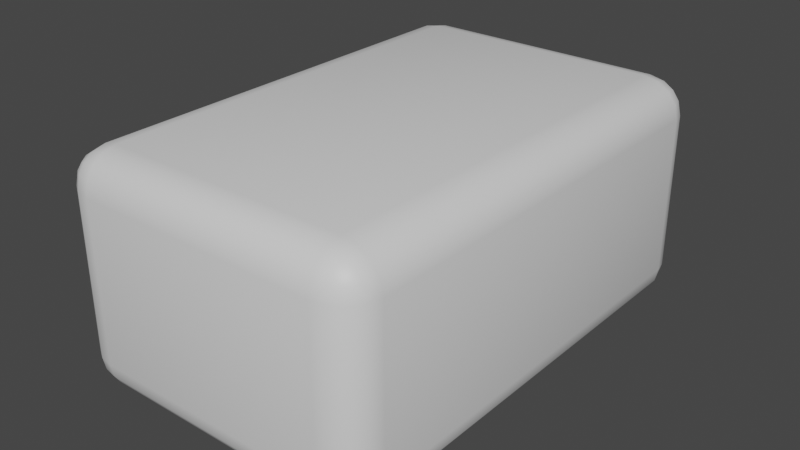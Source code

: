 # Source: Item.blend  (saved by Blender 3.1.7; exported with 4.5.12 LTS)
import bpy
from mathutils import Matrix  # noqa: F401  (used for matrix-valued properties, if any)

bpy.ops.wm.read_factory_settings(use_empty=True)
scene = bpy.context.scene
scene.name = 'Scene'

# ---- collections
col_collection = bpy.data.collections.new('Collection'); scene.collection.children.link(col_collection)

# ---- materials (node trees are filled in below, after node groups)
mat_itemmaterial = bpy.data.materials.new('ItemMaterial')
mat_itemmaterial.use_transparent_shadow = False

# ---- material node trees
mat_itemmaterial.use_nodes = True; mat_itemmaterial.node_tree.nodes.clear()
_N = mat_itemmaterial.node_tree.nodes; _L = mat_itemmaterial.node_tree.links
n0 = _N.new('ShaderNodeBsdfPrincipled'); n0.name = 'Principled BSDF'; n0.location = (10, 300)
n0.distribution = 'GGX'
n0.subsurface_method = 'RANDOM_WALK_SKIN'
n0.inputs[3].default_value = 1.45
n0.inputs[27].default_value = (0.0, 0.0, 0.0, 1.0)
n0.inputs[28].default_value = 1.0
n1 = _N.new('ShaderNodeOutputMaterial'); n1.name = 'Material Output'; n1.location = (300, 300)
_L.new(n0.outputs[0], n1.inputs[0])
n1.is_active_output = True

# ---- world
world_world = bpy.data.worlds.new('World'); scene.world = world_world
world_world.use_nodes = True; world_world.node_tree.nodes.clear()
_N = world_world.node_tree.nodes; _L = world_world.node_tree.links
n0 = _N.new('ShaderNodeOutputWorld'); n0.name = 'World Output'; n0.location = (300, 300)
n1 = _N.new('ShaderNodeBackground'); n1.name = 'Background'; n1.location = (10, 300)
n1.inputs[0].default_value = (0.05088, 0.05088, 0.05088, 1.0)
_L.new(n1.outputs[0], n0.inputs[0])
n0.is_active_output = True
world_world.color = (0.05088, 0.05088, 0.05088)
world_world.use_sun_shadow = False
world_world.sun_shadow_jitter_overblur = 0.0

# ---- meshes
me_cube_003 = bpy.data.meshes.new('Cube.003')
me_cube_003.from_pydata([(-0.06354, -0.1079, 0.0003213), (-0.06354, -0.1256, 0.01874), (-0.08319, -0.1079, 0.01874), (-0.06354, -0.1146, 0.001723), (-0.06354, -0.1204, 0.005715), (-0.07106, -0.1079, 0.001723), (-0.07125, -0.1148, 0.003415), (-0.07086, -0.1195, 0.006651), (-0.07488, -0.1181, 0.008104), (-0.07106, -0.1242, 0.01874), (-0.07743, -0.1204, 0.01874), (-0.06354, -0.1242, 0.01169), (-0.07125, -0.1226, 0.01151), (-0.07643, -0.1195, 0.01188), (-0.08169, -0.1079, 0.01169), (-0.07743, -0.1079, 0.005715), (-0.08169, -0.1146, 0.01874), (-0.07989, -0.1148, 0.01151), (-0.07643, -0.1145, 0.006651), (-0.06354, -0.1256, 0.1006), (-0.06354, -0.1079, 0.119), (-0.08319, -0.1079, 0.1006), (-0.06354, -0.1242, 0.1076), (-0.06354, -0.1204, 0.1136), (-0.07106, -0.1242, 0.1006), (-0.07125, -0.1226, 0.1078), (-0.07086, -0.1195, 0.1127), (-0.07488, -0.1181, 0.1112), (-0.07106, -0.1079, 0.1176), (-0.07743, -0.1079, 0.1136), (-0.06354, -0.1146, 0.1176), (-0.07125, -0.1148, 0.1159), (-0.07643, -0.1145, 0.1127), (-0.08169, -0.1146, 0.1006), (-0.07743, -0.1204, 0.1006), (-0.08169, -0.1079, 0.1076), (-0.07989, -0.1148, 0.1078), (-0.07643, -0.1195, 0.1075), (-0.06354, 0.1078, 0.0003213), (-0.08319, 0.1078, 0.01874), (-0.06354, 0.1255, 0.01874), (-0.07106, 0.1078, 0.001723), (-0.07743, 0.1078, 0.005715), (-0.06354, 0.1145, 0.001723), (-0.07125, 0.1147, 0.003415), (-0.07643, 0.1144, 0.006651), (-0.07488, 0.118, 0.008104), (-0.08169, 0.1145, 0.01874), (-0.07743, 0.1203, 0.01874), (-0.08169, 0.1078, 0.01169), (-0.07989, 0.1147, 0.01151), (-0.07643, 0.1194, 0.01188), (-0.06354, 0.1241, 0.01169), (-0.06354, 0.1203, 0.005715), (-0.07106, 0.1241, 0.01874), (-0.07125, 0.1225, 0.01151), (-0.07086, 0.1194, 0.006651), (-0.06354, 0.1078, 0.119), (-0.06354, 0.1255, 0.1006), (-0.08319, 0.1078, 0.1006), (-0.06354, 0.1145, 0.1176), (-0.06354, 0.1203, 0.1136), (-0.07106, 0.1078, 0.1176), (-0.07125, 0.1147, 0.1159), (-0.07086, 0.1194, 0.1127), (-0.07488, 0.118, 0.1112), (-0.07106, 0.1241, 0.1006), (-0.07743, 0.1203, 0.1006), (-0.06354, 0.1241, 0.1076), (-0.07125, 0.1225, 0.1078), (-0.07643, 0.1194, 0.1075), (-0.08169, 0.1078, 0.1076), (-0.07743, 0.1078, 0.1136), (-0.08169, 0.1145, 0.1006), (-0.07989, 0.1147, 0.1078), (-0.07643, 0.1144, 0.1127), (0.06236, -0.1079, 0.0003213), (0.08201, -0.1079, 0.01874), (0.06236, -0.1256, 0.01874), (0.06988, -0.1079, 0.001723), (0.07626, -0.1079, 0.005715), (0.06236, -0.1146, 0.001723), (0.07007, -0.1148, 0.003415), (0.07526, -0.1145, 0.006651), (0.07371, -0.1181, 0.008104), (0.08052, -0.1146, 0.01874), (0.07626, -0.1204, 0.01874), (0.08052, -0.1079, 0.01169), (0.07871, -0.1148, 0.01151), (0.07526, -0.1195, 0.01188), (0.06236, -0.1242, 0.01169), (0.06236, -0.1204, 0.005715), (0.06988, -0.1242, 0.01874), (0.07007, -0.1226, 0.01151), (0.06968, -0.1195, 0.006651), (0.06236, -0.1079, 0.119), (0.06236, -0.1256, 0.1006), (0.08201, -0.1079, 0.1006), (0.06236, -0.1146, 0.1176), (0.06236, -0.1204, 0.1136), (0.06988, -0.1079, 0.1176), (0.07007, -0.1148, 0.1159), (0.06968, -0.1195, 0.1127), (0.07371, -0.1181, 0.1112), (0.06988, -0.1242, 0.1006), (0.07626, -0.1204, 0.1006), (0.06236, -0.1242, 0.1076), (0.07007, -0.1226, 0.1078), (0.07526, -0.1195, 0.1075), (0.08052, -0.1079, 0.1076), (0.07626, -0.1079, 0.1136), (0.08052, -0.1146, 0.1006), (0.07871, -0.1148, 0.1078), (0.07526, -0.1145, 0.1127), (0.06236, 0.1078, 0.0003213), (0.06236, 0.1255, 0.01874), (0.08201, 0.1078, 0.01874), (0.06236, 0.1145, 0.001723), (0.06236, 0.1203, 0.005715), (0.06988, 0.1078, 0.001723), (0.07007, 0.1147, 0.003415), (0.06968, 0.1194, 0.006651), (0.07371, 0.118, 0.008104), (0.06988, 0.1241, 0.01874), (0.07626, 0.1203, 0.01874), (0.06236, 0.1241, 0.01169), (0.07007, 0.1225, 0.01151), (0.07526, 0.1194, 0.01188), (0.08052, 0.1078, 0.01169), (0.07626, 0.1078, 0.005715), (0.08052, 0.1145, 0.01874), (0.07871, 0.1147, 0.01151), (0.07526, 0.1144, 0.006651), (0.06236, 0.1078, 0.119), (0.08201, 0.1078, 0.1006), (0.06236, 0.1255, 0.1006), (0.06988, 0.1078, 0.1176), (0.07626, 0.1078, 0.1136), (0.06236, 0.1145, 0.1176), (0.07007, 0.1147, 0.1159), (0.07526, 0.1144, 0.1127), (0.07371, 0.118, 0.1112), (0.08052, 0.1145, 0.1006), (0.07626, 0.1203, 0.1006), (0.08052, 0.1078, 0.1076), (0.07871, 0.1147, 0.1078), (0.07526, 0.1194, 0.1075), (0.06236, 0.1241, 0.1076), (0.06236, 0.1203, 0.1136), (0.06988, 0.1241, 0.1006), (0.07007, 0.1225, 0.1078), (0.06968, 0.1194, 0.1127)], [], [(78, 96, 19, 1), (116, 134, 97, 77), (133, 57, 20, 95), (2, 21, 59, 39), (40, 58, 135, 115), (0, 3, 6, 5), (3, 4, 7, 6), (5, 6, 18, 15), (6, 7, 8, 18), (1, 9, 12, 11), (9, 10, 13, 12), (11, 12, 7, 4), (12, 13, 8, 7), (2, 14, 17, 16), (14, 15, 18, 17), (16, 17, 13, 10), (17, 18, 8, 13), (19, 22, 25, 24), (22, 23, 26, 25), (24, 25, 37, 34), (25, 26, 27, 37), (20, 28, 31, 30), (28, 29, 32, 31), (30, 31, 26, 23), (31, 32, 27, 26), (21, 33, 36, 35), (33, 34, 37, 36), (35, 36, 32, 29), (36, 37, 27, 32), (38, 41, 44, 43), (41, 42, 45, 44), (43, 44, 56, 53), (44, 45, 46, 56), (39, 47, 50, 49), (47, 48, 51, 50), (49, 50, 45, 42), (50, 51, 46, 45), (40, 52, 55, 54), (52, 53, 56, 55), (54, 55, 51, 48), (55, 56, 46, 51), (57, 60, 63, 62), (60, 61, 64, 63), (62, 63, 75, 72), (63, 64, 65, 75), (58, 66, 69, 68), (66, 67, 70, 69), (68, 69, 64, 61), (69, 70, 65, 64), (59, 71, 74, 73), (71, 72, 75, 74), (73, 74, 70, 67), (74, 75, 65, 70), (76, 79, 82, 81), (79, 80, 83, 82), (81, 82, 94, 91), (82, 83, 84, 94), (77, 85, 88, 87), (85, 86, 89, 88), (87, 88, 83, 80), (88, 89, 84, 83), (78, 90, 93, 92), (90, 91, 94, 93), (92, 93, 89, 86), (93, 94, 84, 89), (95, 98, 101, 100), (98, 99, 102, 101), (100, 101, 113, 110), (101, 102, 103, 113), (96, 104, 107, 106), (104, 105, 108, 107), (106, 107, 102, 99), (107, 108, 103, 102), (97, 109, 112, 111), (109, 110, 113, 112), (111, 112, 108, 105), (112, 113, 103, 108), (114, 117, 120, 119), (117, 118, 121, 120), (119, 120, 132, 129), (120, 121, 122, 132), (115, 123, 126, 125), (123, 124, 127, 126), (125, 126, 121, 118), (126, 127, 122, 121), (116, 128, 131, 130), (128, 129, 132, 131), (130, 131, 127, 124), (131, 132, 122, 127), (133, 136, 139, 138), (136, 137, 140, 139), (138, 139, 151, 148), (139, 140, 141, 151), (134, 142, 145, 144), (142, 143, 146, 145), (144, 145, 140, 137), (145, 146, 141, 140), (135, 147, 150, 149), (147, 148, 151, 150), (149, 150, 146, 143), (150, 151, 141, 146), (38, 0, 5, 41), (41, 5, 15, 42), (42, 15, 14, 49), (49, 14, 2, 39), (1, 19, 24, 9), (9, 24, 34, 10), (10, 34, 33, 16), (16, 33, 21, 2), (20, 57, 62, 28), (28, 62, 72, 29), (29, 72, 71, 35), (35, 71, 59, 21), (58, 40, 54, 66), (66, 54, 48, 67), (67, 48, 47, 73), (73, 47, 39, 59), (114, 38, 43, 117), (117, 43, 53, 118), (118, 53, 52, 125), (125, 52, 40, 115), (57, 133, 138, 60), (60, 138, 148, 61), (61, 148, 147, 68), (68, 147, 135, 58), (134, 116, 130, 142), (142, 130, 124, 143), (143, 124, 123, 149), (149, 123, 115, 135), (76, 114, 119, 79), (79, 119, 129, 80), (80, 129, 128, 87), (87, 128, 116, 77), (133, 95, 100, 136), (136, 100, 110, 137), (137, 110, 109, 144), (144, 109, 97, 134), (96, 78, 92, 104), (104, 92, 86, 105), (105, 86, 85, 111), (111, 85, 77, 97), (0, 76, 81, 3), (3, 81, 91, 4), (4, 91, 90, 11), (11, 90, 78, 1), (95, 20, 30, 98), (98, 30, 23, 99), (99, 23, 22, 106), (106, 22, 19, 96), (38, 114, 76, 0)])
me_cube_003.polygons.foreach_set('use_smooth', [True] * 150)
_uv = me_cube_003.uv_layers.new(name='UVMap')
_uv.uv.foreach_set('vector', [0.2167, 1.419, 0.7833, 1.419, 0.7833, 2.045, 0.2167, 2.045, 0.2167, 0.5579, 0.7833, 0.5579, 0.7833, 1.264, 0.2167, 1.264, 1.009, 0.5579, 1.635, 0.5579, 1.635, 1.264, 1.009, 1.264, 0.2167, -1.085, 0.7833, -1.085, 0.7833, -0.3794, 0.2167, -0.3794, 0.2167, -0.2239, 0.7833, -0.2239, 0.7833, 0.4023, 0.2167, 0.4023, -0.6347, 1.264, -0.6347, 1.286, -0.673, 1.286, -0.6721, 1.264, -0.6347, 1.286, -0.6347, 1.322, -0.6711, 1.322, -0.673, 1.286, -0.6721, 1.264, -0.673, 1.286, -0.7324, 1.285, -0.7324, 1.264, -0.673, 1.286, -0.6711, 1.322, -0.6911, 1.322, -0.7324, 1.285, 0.2167, 2.045, 0.2167, 2.083, 0.1667, 2.084, 0.1679, 2.045, 0.2167, 2.083, 0.2167, 2.143, 0.1692, 2.143, 0.1667, 2.084, 0.1679, 2.045, 0.1667, 2.084, 0.08921, 2.082, 0.08921, 2.045, 0.1667, 2.084, 0.1692, 2.143, 0.1431, 2.143, 0.08921, 2.082, 0.2167, -1.085, 0.1679, -1.085, 0.1667, -1.108, 0.2167, -1.107, 0.1679, -1.085, 0.08921, -1.085, 0.08921, -1.107, 0.1667, -1.108, 0.2167, -1.107, 0.1667, -1.108, 0.1692, -1.143, 0.2167, -1.143, 0.1667, -1.108, 0.08921, -1.107, 0.08921, -1.119, 0.1692, -1.143, 0.7833, 2.045, 0.8321, 2.045, 0.8333, 2.084, 0.7833, 2.083, 0.8321, 2.045, 0.9108, 2.045, 0.9108, 2.082, 0.8333, 2.084, 0.7833, 2.083, 0.8333, 2.084, 0.8308, 2.143, 0.7833, 2.143, 0.8333, 2.084, 0.9108, 2.082, 0.9108, 2.102, 0.8308, 2.143, 1.635, 1.264, 1.672, 1.264, 1.673, 1.286, 1.635, 1.286, 1.672, 1.264, 1.732, 1.264, 1.732, 1.285, 1.673, 1.286, 1.635, 1.286, 1.673, 1.286, 1.671, 1.322, 1.635, 1.322, 1.673, 1.286, 1.732, 1.285, 1.732, 1.297, 1.671, 1.322, 0.7833, -1.085, 0.7833, -1.107, 0.8333, -1.108, 0.8321, -1.085, 0.7833, -1.107, 0.7833, -1.143, 0.8308, -1.143, 0.8333, -1.108, 0.8321, -1.085, 0.8333, -1.108, 0.9108, -1.107, 0.9108, -1.085, 0.8333, -1.108, 0.8308, -1.143, 0.8569, -1.143, 0.9108, -1.107, -0.6347, 0.5579, -0.6721, 0.5579, -0.673, 0.5352, -0.6347, 0.5357, -0.6721, 0.5579, -0.7324, 0.5579, -0.7324, 0.5363, -0.673, 0.5352, -0.6347, 0.5357, -0.673, 0.5352, -0.6711, 0.5, -0.6347, 0.5, -0.673, 0.5352, -0.7324, 0.5363, -0.7324, 0.5245, -0.6711, 0.5, 0.2167, -0.3794, 0.2167, -0.3573, 0.1667, -0.3567, 0.1679, -0.3794, 0.2167, -0.3573, 0.2167, -0.3216, 0.1692, -0.3216, 0.1667, -0.3567, 0.1679, -0.3794, 0.1667, -0.3567, 0.08921, -0.3579, 0.08921, -0.3794, 0.1667, -0.3567, 0.1692, -0.3216, 0.1431, -0.3216, 0.08921, -0.3579, 0.2167, -0.2239, 0.1679, -0.2239, 0.1667, -0.2622, 0.2167, -0.2613, 0.1679, -0.2239, 0.08921, -0.2239, 0.08921, -0.2603, 0.1667, -0.2622, 0.2167, -0.2613, 0.1667, -0.2622, 0.1692, -0.3216, 0.2167, -0.3216, 0.1667, -0.2622, 0.08921, -0.2603, 0.08921, -0.2803, 0.1692, -0.3216, 1.635, 0.5579, 1.635, 0.5357, 1.673, 0.5352, 1.672, 0.5579, 1.635, 0.5357, 1.635, 0.5, 1.671, 0.5, 1.673, 0.5352, 1.672, 0.5579, 1.673, 0.5352, 1.732, 0.5363, 1.732, 0.5579, 1.673, 0.5352, 1.671, 0.5, 1.691, 0.5, 1.732, 0.5363, 0.7833, -0.2239, 0.7833, -0.2613, 0.8333, -0.2622, 0.8321, -0.2239, 0.7833, -0.2613, 0.7833, -0.3216, 0.8308, -0.3216, 0.8333, -0.2622, 0.8321, -0.2239, 0.8333, -0.2622, 0.9108, -0.2603, 0.9108, -0.2239, 0.8333, -0.2622, 0.8308, -0.3216, 0.8569, -0.3216, 0.9108, -0.2603, 0.7833, -0.3794, 0.8321, -0.3794, 0.8333, -0.3567, 0.7833, -0.3573, 0.8321, -0.3794, 0.9108, -0.3794, 0.9108, -0.3579, 0.8333, -0.3567, 0.7833, -0.3573, 0.8333, -0.3567, 0.8308, -0.3216, 0.7833, -0.3216, 0.8333, -0.3567, 0.9108, -0.3579, 0.9108, -0.346, 0.8308, -0.3216, -0.008507, 1.264, 0.02889, 1.264, 0.02982, 1.286, -0.008507, 1.286, 0.02889, 1.264, 0.08921, 1.264, 0.08921, 1.285, 0.02982, 1.286, -0.008507, 1.286, 0.02982, 1.286, 0.02788, 1.322, -0.008507, 1.322, 0.02982, 1.286, 0.08921, 1.285, 0.1072, 1.327, 0.02788, 1.322, 0.2167, 1.264, 0.2167, 1.286, 0.1667, 1.286, 0.1679, 1.264, 0.2167, 1.286, 0.2167, 1.322, 0.1692, 1.322, 0.1667, 1.286, 0.1679, 1.264, 0.1667, 1.286, 0.08921, 1.285, 0.08921, 1.264, 0.1667, 1.286, 0.1692, 1.322, 0.1072, 1.327, 0.08921, 1.285, 0.2167, 1.419, 0.1679, 1.419, 0.1667, 1.381, 0.2167, 1.382, 0.1679, 1.419, 0.08921, 1.419, 0.08921, 1.383, 0.1667, 1.381, 0.2167, 1.382, 0.1667, 1.381, 0.1692, 1.322, 0.2167, 1.322, 0.1667, 1.381, 0.08921, 1.383, 0.1072, 1.327, 0.1692, 1.322, 1.009, 1.264, 1.009, 1.286, 0.9702, 1.286, 0.9711, 1.264, 1.009, 1.286, 1.009, 1.322, 0.9721, 1.322, 0.9702, 1.286, 0.9711, 1.264, 0.9702, 1.286, 0.9108, 1.285, 0.9108, 1.264, 0.9702, 1.286, 0.9721, 1.322, 0.9066, 1.313, 0.9108, 1.285, 0.7833, 1.419, 0.7833, 1.382, 0.8333, 1.381, 0.8321, 1.419, 0.7833, 1.382, 0.7833, 1.322, 0.8308, 1.322, 0.8333, 1.381, 0.8321, 1.419, 0.8333, 1.381, 0.9108, 1.383, 0.9108, 1.419, 0.8333, 1.381, 0.8308, 1.322, 0.9066, 1.313, 0.9108, 1.383, 0.7833, 1.264, 0.8321, 1.264, 0.8333, 1.286, 0.7833, 1.286, 0.8321, 1.264, 0.9108, 1.264, 0.9108, 1.285, 0.8333, 1.286, 0.7833, 1.286, 0.8333, 1.286, 0.8308, 1.322, 0.7833, 1.322, 0.8333, 1.286, 0.9108, 1.285, 0.9066, 1.313, 0.8308, 1.322, -0.008507, 0.5579, -0.008507, 0.5357, 0.02982, 0.5352, 0.02889, 0.5579, -0.008507, 0.5357, -0.008507, 0.5, 0.02788, 0.5, 0.02982, 0.5352, 0.02889, 0.5579, 0.02982, 0.5352, 0.08921, 0.5363, 0.08921, 0.5579, 0.02982, 0.5352, 0.02788, 0.5, 0.0934, 0.5082, 0.08921, 0.5363, 0.2167, 0.4023, 0.2167, 0.4397, 0.1667, 0.4406, 0.1679, 0.4023, 0.2167, 0.4397, 0.2167, 0.5, 0.1692, 0.5, 0.1667, 0.4406, 0.1679, 0.4023, 0.1667, 0.4406, 0.08921, 0.4387, 0.08921, 0.4023, 0.1667, 0.4406, 0.1692, 0.5, 0.0934, 0.5082, 0.08921, 0.4387, 0.2167, 0.5579, 0.1679, 0.5579, 0.1667, 0.5352, 0.2167, 0.5357, 0.1679, 0.5579, 0.08921, 0.5579, 0.08921, 0.5363, 0.1667, 0.5352, 0.2167, 0.5357, 0.1667, 0.5352, 0.1692, 0.5, 0.2167, 0.5, 0.1667, 0.5352, 0.08921, 0.5363, 0.0934, 0.5082, 0.1692, 0.5, 1.009, 0.5579, 0.9711, 0.5579, 0.9702, 0.5352, 1.009, 0.5357, 0.9711, 0.5579, 0.9108, 0.5579, 0.9108, 0.5363, 0.9702, 0.5352, 1.009, 0.5357, 0.9702, 0.5352, 0.9721, 0.5, 1.009, 0.5, 0.9702, 0.5352, 0.9108, 0.5363, 0.8928, 0.4944, 0.9721, 0.5, 0.7833, 0.5579, 0.7833, 0.5357, 0.8333, 0.5352, 0.8321, 0.5579, 0.7833, 0.5357, 0.7833, 0.5, 0.8308, 0.5, 0.8333, 0.5352, 0.8321, 0.5579, 0.8333, 0.5352, 0.9108, 0.5363, 0.9108, 0.5579, 0.8333, 0.5352, 0.8308, 0.5, 0.8928, 0.4944, 0.9108, 0.5363, 0.7833, 0.4023, 0.8321, 0.4023, 0.8333, 0.4406, 0.7833, 0.4397, 0.8321, 0.4023, 0.9108, 0.4023, 0.9108, 0.4387, 0.8333, 0.4406, 0.7833, 0.4397, 0.8333, 0.4406, 0.8308, 0.5, 0.7833, 0.5, 0.8333, 0.4406, 0.9108, 0.4387, 0.8928, 0.4944, 0.8308, 0.5, -0.6347, 0.5579, -0.6347, 1.264, -0.6721, 1.264, -0.6721, 0.5579, -0.6721, 0.5579, -0.6721, 1.264, -0.7324, 1.264, -0.7324, 0.5579, 0.08921, -0.3794, 0.08921, -1.085, 0.1679, -1.085, 0.1679, -0.3794, 0.1679, -0.3794, 0.1679, -1.085, 0.2167, -1.085, 0.2167, -0.3794, 0.2167, 2.045, 0.7833, 2.045, 0.7833, 2.083, 0.2167, 2.083, 0.2167, 2.083, 0.7833, 2.083, 0.7833, 2.143, 0.2167, 2.143, 0.2167, -1.143, 0.7833, -1.143, 0.7833, -1.107, 0.2167, -1.107, 0.2167, -1.107, 0.7833, -1.107, 0.7833, -1.085, 0.2167, -1.085, 1.635, 1.264, 1.635, 0.5579, 1.672, 0.5579, 1.672, 1.264, 1.672, 1.264, 1.672, 0.5579, 1.732, 0.5579, 1.732, 1.264, 0.9108, -1.085, 0.9108, -0.3794, 0.8321, -0.3794, 0.8321, -1.085, 0.8321, -1.085, 0.8321, -0.3794, 0.7833, -0.3794, 0.7833, -1.085, 0.7833, -0.2239, 0.2167, -0.2239, 0.2167, -0.2613, 0.7833, -0.2613, 0.7833, -0.2613, 0.2167, -0.2613, 0.2167, -0.3216, 0.7833, -0.3216, 0.7833, -0.3216, 0.2167, -0.3216, 0.2167, -0.3573, 0.7833, -0.3573, 0.7833, -0.3573, 0.2167, -0.3573, 0.2167, -0.3794, 0.7833, -0.3794, -0.008507, 0.5579, -0.6347, 0.5579, -0.6347, 0.5357, -0.008507, 0.5357, -0.008507, 0.5357, -0.6347, 0.5357, -0.6347, 0.5, -0.008507, 0.5, 0.08921, 0.4023, 0.08921, -0.2239, 0.1679, -0.2239, 0.1679, 0.4023, 0.1679, 0.4023, 0.1679, -0.2239, 0.2167, -0.2239, 0.2167, 0.4023, 1.635, 0.5579, 1.009, 0.5579, 1.009, 0.5357, 1.635, 0.5357, 1.635, 0.5357, 1.009, 0.5357, 1.009, 0.5, 1.635, 0.5, 0.9108, -0.2239, 0.9108, 0.4023, 0.8321, 0.4023, 0.8321, -0.2239, 0.8321, -0.2239, 0.8321, 0.4023, 0.7833, 0.4023, 0.7833, -0.2239, 0.7833, 0.5579, 0.2167, 0.5579, 0.2167, 0.5357, 0.7833, 0.5357, 0.7833, 0.5357, 0.2167, 0.5357, 0.2167, 0.5, 0.7833, 0.5, 0.7833, 0.5, 0.2167, 0.5, 0.2167, 0.4397, 0.7833, 0.4397, 0.7833, 0.4397, 0.2167, 0.4397, 0.2167, 0.4023, 0.7833, 0.4023, -0.008507, 1.264, -0.008507, 0.5579, 0.02889, 0.5579, 0.02889, 1.264, 0.02889, 1.264, 0.02889, 0.5579, 0.08921, 0.5579, 0.08921, 1.264, 0.08921, 1.264, 0.08921, 0.5579, 0.1679, 0.5579, 0.1679, 1.264, 0.1679, 1.264, 0.1679, 0.5579, 0.2167, 0.5579, 0.2167, 1.264, 1.009, 0.5579, 1.009, 1.264, 0.9711, 1.264, 0.9711, 0.5579, 0.9711, 0.5579, 0.9711, 1.264, 0.9108, 1.264, 0.9108, 0.5579, 0.9108, 0.5579, 0.9108, 1.264, 0.8321, 1.264, 0.8321, 0.5579, 0.8321, 0.5579, 0.8321, 1.264, 0.7833, 1.264, 0.7833, 0.5579, 0.7833, 1.419, 0.2167, 1.419, 0.2167, 1.382, 0.7833, 1.382, 0.7833, 1.382, 0.2167, 1.382, 0.2167, 1.322, 0.7833, 1.322, 0.7833, 1.322, 0.2167, 1.322, 0.2167, 1.286, 0.7833, 1.286, 0.7833, 1.286, 0.2167, 1.286, 0.2167, 1.264, 0.7833, 1.264, -0.6347, 1.264, -0.008507, 1.264, -0.008507, 1.286, -0.6347, 1.286, -0.6347, 1.286, -0.008507, 1.286, -0.008507, 1.322, -0.6347, 1.322, 0.08921, 2.045, 0.08921, 1.419, 0.1679, 1.419, 0.1679, 2.045, 0.1679, 2.045, 0.1679, 1.419, 0.2167, 1.419, 0.2167, 2.045, 1.009, 1.264, 1.635, 1.264, 1.635, 1.286, 1.009, 1.286, 1.009, 1.286, 1.635, 1.286, 1.635, 1.322, 1.009, 1.322, 0.9108, 1.419, 0.9108, 2.045, 0.8321, 2.045, 0.8321, 1.419, 0.8321, 1.419, 0.8321, 2.045, 0.7833, 2.045, 0.7833, 1.419, -0.6347, 0.5579, -0.008507, 0.5579, -0.008507, 1.264, -0.6347, 1.264])
me_cube_003.materials.append(mat_itemmaterial)
me_cube_003.use_remesh_fix_poles = True
me_cube_003.use_remesh_preserve_attributes = False
me_cube_003.update()

# ---- objects
ob_item = bpy.data.objects.new('Item', me_cube_003)

# ---- transforms, parenting, visibility, modifiers, constraints
ob_item.location = (0.0, 0.0, 0.0)

# ---- collection membership
col_collection.objects.link(ob_item)

# ---- scene / render settings (as saved in the file)
scene.frame_start = 1; scene.frame_end = 250; scene.frame_set(1)
scene.render.engine = 'BLENDER_EEVEE_NEXT'
scene.cycles.sampling_pattern = 'TABULATED_SOBOL'
scene.cycles.use_light_tree = False
scene.view_settings.view_transform = 'Filmic'
bpy.context.view_layer.update()

# ---- added for rendering (the .blend has no active camera and no usable light): camera, sun
cam_auto = bpy.data.cameras.new('AutoCamera')
cam_auto.lens = 50.0
cam_auto.sensor_width = 36.0
cam_auto.clip_end = 1000.0
ob_auto_camera = bpy.data.objects.new('AutoCamera', cam_auto)
scene.collection.objects.link(ob_auto_camera)
ob_auto_camera.location = (0.298342, -0.358766, 0.29881)
ob_auto_camera.rotation_euler = (1.09748, -7.21219e-08, 0.694738)
scene.camera = ob_auto_camera
light_auto_sun = bpy.data.lights.new('AutoSun', 'SUN')
light_auto_sun.energy = 3.0
light_auto_sun.angle = 0.0523599
ob_auto_sun = bpy.data.objects.new('AutoSun', light_auto_sun)
scene.collection.objects.link(ob_auto_sun)
ob_auto_sun.rotation_euler = (0.872665, 0.174533, 0.523599)
bpy.context.view_layer.update()
